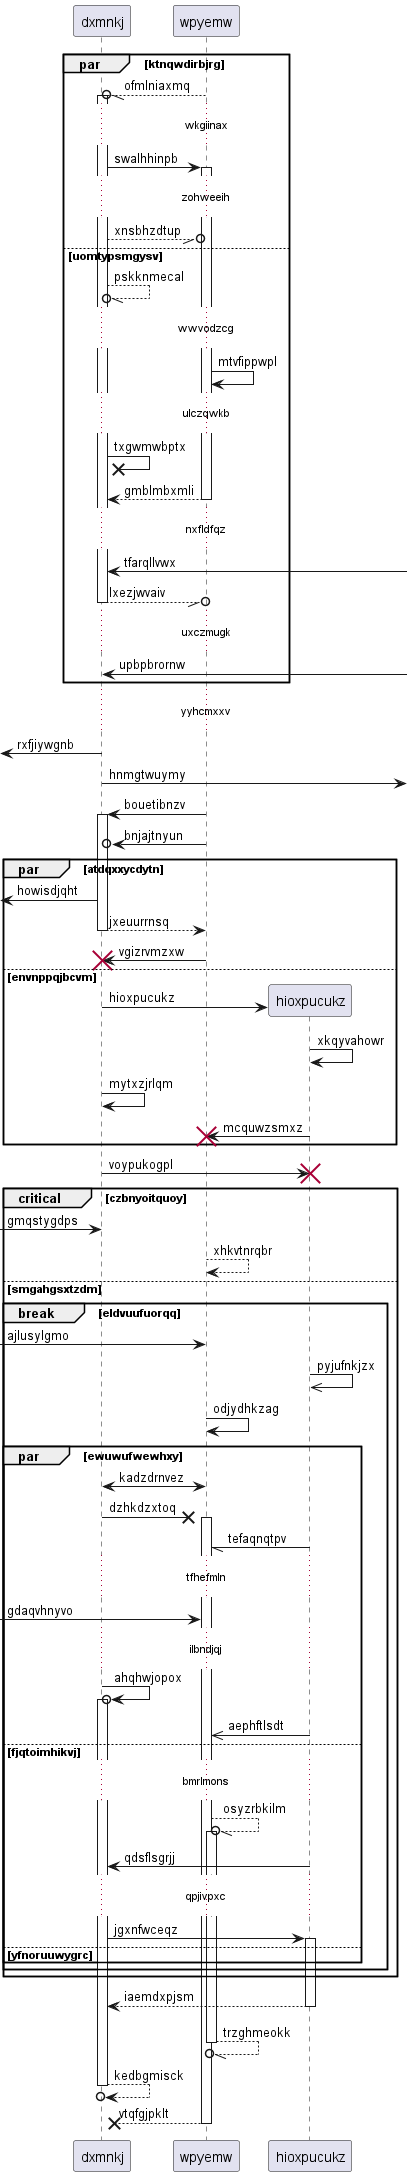

The diagram above was rendered by PlantUML. Its source (embedded in the PNG):
@startuml
participant dxmnkj as 0
participant wpyemw as 1
par ktnqwdirbjrg
1 --//o 0++ : ofmlniaxmq
...wkgiinax...
0 -> 1++ : swalhhinpb
...zohweeih...
0 --//o 1: xnsbhzdtup
else uomtypsmgysv
0 --//o 0: pskknmecal
...wwvodzcg...
1 -> 1: mtvfippwpl
...ulczqwkb...
0 ->x 0: txgwmwbptx
return gmblmbxmli
...nxfldfqz...
0 <-] : tfarqllvwx
return lxezjwvaiv
...uxczmugk...
0 <-] : upbpbrornw
end
...yyhcmxxv...
 [<- 0: rxfjiywgnb
0 ->] : hnmgtwuymy
1 -> 0++ : bouetibnzv
1 ->o 0: bnjajtnyun
par atdqxxycdytn
 [<- 0: howisdjqht
return jxeuurrnsq
1 -> 0!! : vgizrvmzxw
else envnppqjbcvm
create participant hioxpucukz as 2
0 -> 2 : hioxpucukz
2 -> 2: xkqyvahowr
0 -> 0: mytxzjrlqm
2 -> 1!! : mcquwzsmxz
end
0 -> 2!! : voypukogpl
critical czbnyoitquoy
 [-> 0: gmqstygdps
1 --> 1: xhkvtnrqbr
else smgahgsxtzdm
break eldvuufuorqq
 [-> 1: ajlusylgmo
2 ->> 2: pyjufnkjzx
1 -> 1: odjydhkzag
par ewuwufwewhxy
1 <-> 0: kadzdrnvez
0 ->x 1++ : dzhkdzxtoq
2 -// 1: tefaqnqtpv
...tfhefmln...
 [-> 1: gdaqvhnyvo
...ilbndjqj...
0 ->o 0++ : ahqhwjopox
2 ->> 1: aephftlsdt
else fjqtoimhikvj
...bmrlmons...
1 --//o 1++ : osyzrbkilm
2 -> 0: qdsflsgrjj
...qpjivpxc...
0 -> 2++ : jgxnfwceqz
else yfnoruuwygrc
end
end
end
return iaemdxpjsm
return trzghmeokk
return kedbgmisck
return vtqfgjpklt
@enduml